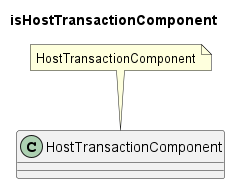

The diagram above was rendered by PlantUML. Its source (embedded in the PNG):
@startuml isHostTransactionComponent
title isHostTransactionComponent
class "HostTransactionComponent" as class {
}
note "HostTransactionComponent" as HostTransactionComponent
HostTransactionComponent .. class
@enduml